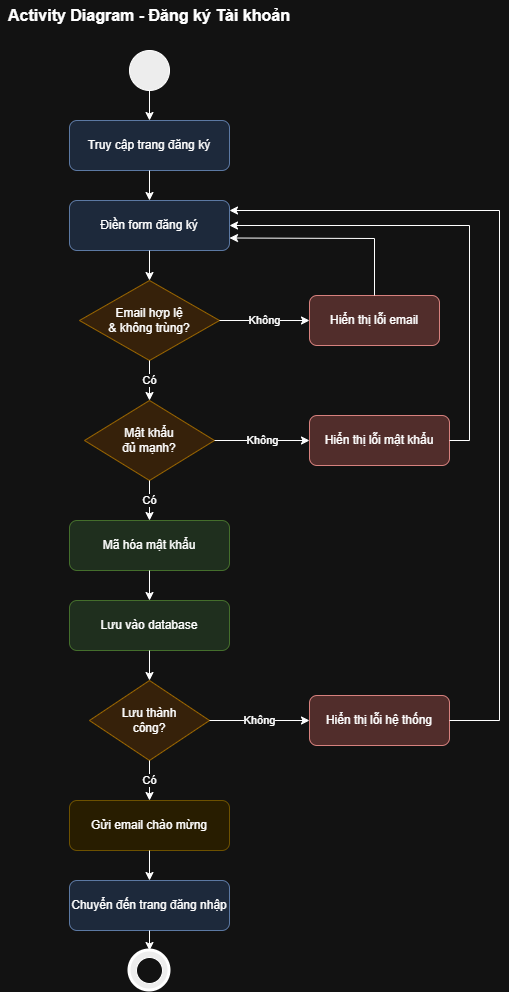

The diagram above was exported from draw.io. Its source (the exported page's mxGraphModel, read from the mxfile embedded in the PNG):
<mxGraphModel dx="1657" dy="1043" grid="1" gridSize="10" guides="1" tooltips="1" connect="1" arrows="1" fold="1" page="1" pageScale="1" pageWidth="800" pageHeight="1000" math="0" shadow="0">
  <root>
    <mxCell id="0" />
    <mxCell id="1" parent="0" />
    <mxCell id="title" parent="1" style="text;html=1;strokeColor=none;fillColor=none;align=center;verticalAlign=middle;whiteSpace=wrap;rounded=0;fontSize=16;fontStyle=1" value="Activity Diagram - Đăng ký Tài khoản" vertex="1">
      <mxGeometry height="30" width="300" x="250" y="20" as="geometry" />
    </mxCell>
    <mxCell id="start" parent="1" style="ellipse;whiteSpace=wrap;html=1;aspect=fixed;fillColor=#000000;" value="" vertex="1">
      <mxGeometry height="40" width="40" x="380" y="70" as="geometry" />
    </mxCell>
    <mxCell id="act1" parent="1" style="rounded=1;whiteSpace=wrap;html=1;fillColor=#dae8fc;strokeColor=#6c8ebf;" value="Truy cập trang đăng ký" vertex="1">
      <mxGeometry height="50" width="160" x="320" y="140" as="geometry" />
    </mxCell>
    <mxCell id="act2" parent="1" style="rounded=1;whiteSpace=wrap;html=1;fillColor=#dae8fc;strokeColor=#6c8ebf;" value="Điền form đăng ký" vertex="1">
      <mxGeometry height="50" width="160" x="320" y="220" as="geometry" />
    </mxCell>
    <mxCell id="decision1" parent="1" style="rhombus;whiteSpace=wrap;html=1;fillColor=#ffe6cc;strokeColor=#d79b00;" value="Email hợp lệ&#10;&amp; không trùng?" vertex="1">
      <mxGeometry height="80" width="140" x="330" y="300" as="geometry" />
    </mxCell>
    <mxCell id="act-error1" parent="1" style="rounded=1;whiteSpace=wrap;html=1;fillColor=#f8cecc;strokeColor=#b85450;" value="Hiển thị lỗi email" vertex="1">
      <mxGeometry height="50" width="130" x="560" y="315" as="geometry" />
    </mxCell>
    <mxCell id="decision2" parent="1" style="rhombus;whiteSpace=wrap;html=1;fillColor=#ffe6cc;strokeColor=#d79b00;" value="Mật khẩu&#10;đủ mạnh?" vertex="1">
      <mxGeometry height="80" width="130" x="335" y="420" as="geometry" />
    </mxCell>
    <mxCell id="act-error2" parent="1" style="rounded=1;whiteSpace=wrap;html=1;fillColor=#f8cecc;strokeColor=#b85450;" value="Hiển thị lỗi mật khẩu" vertex="1">
      <mxGeometry height="50" width="140" x="560" y="435" as="geometry" />
    </mxCell>
    <mxCell id="act3" parent="1" style="rounded=1;whiteSpace=wrap;html=1;fillColor=#d5e8d4;strokeColor=#82b366;" value="Mã hóa mật khẩu" vertex="1">
      <mxGeometry height="50" width="160" x="320" y="540" as="geometry" />
    </mxCell>
    <mxCell id="act4" parent="1" style="rounded=1;whiteSpace=wrap;html=1;fillColor=#d5e8d4;strokeColor=#82b366;" value="Lưu vào database" vertex="1">
      <mxGeometry height="50" width="160" x="320" y="620" as="geometry" />
    </mxCell>
    <mxCell id="decision3" parent="1" style="rhombus;whiteSpace=wrap;html=1;fillColor=#ffe6cc;strokeColor=#d79b00;" value="Lưu thành&#10;công?" vertex="1">
      <mxGeometry height="80" width="120" x="340" y="700" as="geometry" />
    </mxCell>
    <mxCell id="act-error3" parent="1" style="rounded=1;whiteSpace=wrap;html=1;fillColor=#f8cecc;strokeColor=#b85450;" value="Hiển thị lỗi hệ thống" vertex="1">
      <mxGeometry height="50" width="140" x="560" y="715" as="geometry" />
    </mxCell>
    <mxCell id="act5" parent="1" style="rounded=1;whiteSpace=wrap;html=1;fillColor=#fff2cc;strokeColor=#d6b656;" value="Gửi email chào mừng" vertex="1">
      <mxGeometry height="50" width="160" x="320" y="820" as="geometry" />
    </mxCell>
    <mxCell id="act6" parent="1" style="rounded=1;whiteSpace=wrap;html=1;fillColor=#dae8fc;strokeColor=#6c8ebf;" value="Chuyển đến trang đăng nhập" vertex="1">
      <mxGeometry height="50" width="160" x="320" y="900" as="geometry" />
    </mxCell>
    <mxCell id="end" parent="1" style="ellipse;whiteSpace=wrap;html=1;aspect=fixed;fillColor=#000000;strokeWidth=3;" value="" vertex="1">
      <mxGeometry height="40" width="40" x="380" y="970" as="geometry" />
    </mxCell>
    <mxCell id="end-inner" parent="1" style="ellipse;whiteSpace=wrap;html=1;aspect=fixed;fillColor=#ffffff;" value="" vertex="1">
      <mxGeometry height="26" width="26" x="387" y="977" as="geometry" />
    </mxCell>
    <mxCell id="flow1" edge="1" parent="1" source="start" style="endArrow=classic;html=1;rounded=0;" target="act1" value="">
      <mxGeometry height="50" relative="1" width="50" as="geometry">
        <mxPoint x="400" y="500" as="sourcePoint" />
        <mxPoint x="450" y="450" as="targetPoint" />
      </mxGeometry>
    </mxCell>
    <mxCell id="flow2" edge="1" parent="1" source="act1" style="endArrow=classic;html=1;rounded=0;" target="act2" value="">
      <mxGeometry height="50" relative="1" width="50" as="geometry">
        <mxPoint x="400" y="500" as="sourcePoint" />
        <mxPoint x="450" y="450" as="targetPoint" />
      </mxGeometry>
    </mxCell>
    <mxCell id="flow3" edge="1" parent="1" source="act2" style="endArrow=classic;html=1;rounded=0;" target="decision1" value="">
      <mxGeometry height="50" relative="1" width="50" as="geometry">
        <mxPoint x="400" y="500" as="sourcePoint" />
        <mxPoint x="450" y="450" as="targetPoint" />
      </mxGeometry>
    </mxCell>
    <mxCell id="flow4" edge="1" parent="1" source="decision1" style="endArrow=classic;html=1;rounded=0;" target="act-error1" value="Không">
      <mxGeometry height="50" relative="1" width="50" as="geometry">
        <mxPoint x="400" y="500" as="sourcePoint" />
        <mxPoint x="450" y="450" as="targetPoint" />
      </mxGeometry>
    </mxCell>
    <mxCell id="loop1" edge="1" parent="1" source="act-error1" style="endArrow=classic;html=1;rounded=0;entryX=1;entryY=0.75;entryDx=0;entryDy=0;" target="act2" value="">
      <mxGeometry height="50" relative="1" width="50" as="geometry">
        <Array as="points">
          <mxPoint x="625" y="258" />
        </Array>
        <mxPoint x="400" y="500" as="sourcePoint" />
        <mxPoint x="450" y="450" as="targetPoint" />
      </mxGeometry>
    </mxCell>
    <mxCell id="flow5" edge="1" parent="1" source="decision1" style="endArrow=classic;html=1;rounded=0;" target="decision2" value="Có">
      <mxGeometry height="50" relative="1" width="50" as="geometry">
        <mxPoint x="400" y="500" as="sourcePoint" />
        <mxPoint x="450" y="450" as="targetPoint" />
      </mxGeometry>
    </mxCell>
    <mxCell id="flow6" edge="1" parent="1" source="decision2" style="endArrow=classic;html=1;rounded=0;" target="act-error2" value="Không">
      <mxGeometry height="50" relative="1" width="50" as="geometry">
        <mxPoint x="400" y="500" as="sourcePoint" />
        <mxPoint x="450" y="450" as="targetPoint" />
      </mxGeometry>
    </mxCell>
    <mxCell id="loop2" edge="1" parent="1" source="act-error2" style="endArrow=classic;html=1;rounded=0;entryX=1;entryY=0.5;entryDx=0;entryDy=0;" target="act2" value="">
      <mxGeometry height="50" relative="1" width="50" as="geometry">
        <Array as="points">
          <mxPoint x="720" y="460" />
          <mxPoint x="720" y="245" />
        </Array>
        <mxPoint x="400" y="500" as="sourcePoint" />
        <mxPoint x="480" y="240" as="targetPoint" />
      </mxGeometry>
    </mxCell>
    <mxCell id="flow7" edge="1" parent="1" source="decision2" style="endArrow=classic;html=1;rounded=0;" target="act3" value="Có">
      <mxGeometry height="50" relative="1" width="50" as="geometry">
        <mxPoint x="400" y="500" as="sourcePoint" />
        <mxPoint x="450" y="450" as="targetPoint" />
      </mxGeometry>
    </mxCell>
    <mxCell id="flow8" edge="1" parent="1" source="act3" style="endArrow=classic;html=1;rounded=0;" target="act4" value="">
      <mxGeometry height="50" relative="1" width="50" as="geometry">
        <mxPoint x="400" y="500" as="sourcePoint" />
        <mxPoint x="450" y="450" as="targetPoint" />
      </mxGeometry>
    </mxCell>
    <mxCell id="flow9" edge="1" parent="1" source="act4" style="endArrow=classic;html=1;rounded=0;" target="decision3" value="">
      <mxGeometry height="50" relative="1" width="50" as="geometry">
        <mxPoint x="400" y="500" as="sourcePoint" />
        <mxPoint x="450" y="450" as="targetPoint" />
      </mxGeometry>
    </mxCell>
    <mxCell id="flow10" edge="1" parent="1" source="decision3" style="endArrow=classic;html=1;rounded=0;" target="act-error3" value="Không">
      <mxGeometry height="50" relative="1" width="50" as="geometry">
        <mxPoint x="400" y="500" as="sourcePoint" />
        <mxPoint x="450" y="450" as="targetPoint" />
      </mxGeometry>
    </mxCell>
    <mxCell id="loop3" edge="1" parent="1" source="act-error3" style="endArrow=classic;html=1;rounded=0;" value="">
      <mxGeometry height="50" relative="1" width="50" as="geometry">
        <Array as="points">
          <mxPoint x="750" y="740" />
          <mxPoint x="750" y="230" />
        </Array>
        <mxPoint x="400" y="500" as="sourcePoint" />
        <mxPoint x="480" y="230" as="targetPoint" />
      </mxGeometry>
    </mxCell>
    <mxCell id="flow11" edge="1" parent="1" source="decision3" style="endArrow=classic;html=1;rounded=0;" target="act5" value="Có">
      <mxGeometry height="50" relative="1" width="50" as="geometry">
        <mxPoint x="400" y="650" as="sourcePoint" />
        <mxPoint x="450" y="600" as="targetPoint" />
      </mxGeometry>
    </mxCell>
    <mxCell id="flow12" edge="1" parent="1" source="act5" style="endArrow=classic;html=1;rounded=0;" target="act6" value="">
      <mxGeometry height="50" relative="1" width="50" as="geometry">
        <mxPoint x="400" y="650" as="sourcePoint" />
        <mxPoint x="450" y="600" as="targetPoint" />
      </mxGeometry>
    </mxCell>
    <mxCell id="flow13" edge="1" parent="1" source="act6" style="endArrow=classic;html=1;rounded=0;" target="end" value="">
      <mxGeometry height="50" relative="1" width="50" as="geometry">
        <mxPoint x="400" y="650" as="sourcePoint" />
        <mxPoint x="450" y="600" as="targetPoint" />
      </mxGeometry>
    </mxCell>
  </root>
</mxGraphModel>